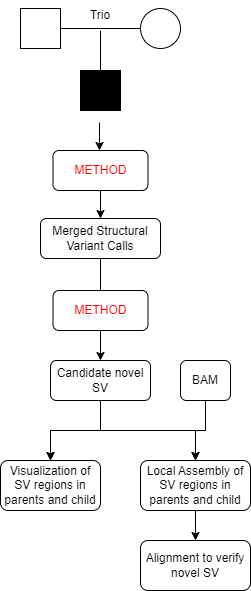

The diagram above was exported from draw.io. Its source (the exported page's mxGraphModel, read from the mxfile embedded in the PNG):
<mxGraphModel dx="552" dy="741" grid="1" gridSize="10" guides="1" tooltips="1" connect="1" arrows="1" fold="1" page="1" pageScale="1" pageWidth="850" pageHeight="1100" math="0" shadow="0">
  <root>
    <mxCell id="0" />
    <mxCell id="1" parent="0" />
    <mxCell id="RfOZ3cXO_JX46yk4kenP-8" style="edgeStyle=orthogonalEdgeStyle;rounded=0;orthogonalLoop=1;jettySize=auto;html=1;exitX=1;exitY=0.5;exitDx=0;exitDy=0;entryX=0;entryY=0.5;entryDx=0;entryDy=0;endArrow=none;endFill=0;" edge="1" parent="1" source="RfOZ3cXO_JX46yk4kenP-2" target="RfOZ3cXO_JX46yk4kenP-3">
      <mxGeometry relative="1" as="geometry" />
    </mxCell>
    <mxCell id="RfOZ3cXO_JX46yk4kenP-2" value="" style="rounded=0;whiteSpace=wrap;html=1;" vertex="1" parent="1">
      <mxGeometry x="120" y="98" width="40" height="40" as="geometry" />
    </mxCell>
    <mxCell id="RfOZ3cXO_JX46yk4kenP-3" value="" style="ellipse;whiteSpace=wrap;html=1;aspect=fixed;" vertex="1" parent="1">
      <mxGeometry x="240" y="98" width="40" height="40" as="geometry" />
    </mxCell>
    <mxCell id="RfOZ3cXO_JX46yk4kenP-7" value="" style="endArrow=none;html=1;rounded=0;exitX=0.5;exitY=0;exitDx=0;exitDy=0;" edge="1" parent="1" source="RfOZ3cXO_JX46yk4kenP-10">
      <mxGeometry width="50" height="50" relative="1" as="geometry">
        <mxPoint x="260" y="370" as="sourcePoint" />
        <mxPoint x="200" y="120" as="targetPoint" />
      </mxGeometry>
    </mxCell>
    <mxCell id="RfOZ3cXO_JX46yk4kenP-10" value="" style="rounded=0;whiteSpace=wrap;html=1;fillColor=#000000;" vertex="1" parent="1">
      <mxGeometry x="180" y="160" width="40" height="40" as="geometry" />
    </mxCell>
    <mxCell id="RfOZ3cXO_JX46yk4kenP-11" value="Trio" style="text;html=1;strokeColor=none;fillColor=none;align=center;verticalAlign=middle;whiteSpace=wrap;rounded=0;" vertex="1" parent="1">
      <mxGeometry x="170" y="90" width="60" height="30" as="geometry" />
    </mxCell>
    <mxCell id="RfOZ3cXO_JX46yk4kenP-13" value="&lt;span style=&quot;color: rgb(0, 0, 0); font-family: Helvetica; font-size: 12px; font-style: normal; font-variant-ligatures: normal; font-variant-caps: normal; font-weight: 400; letter-spacing: normal; orphans: 2; text-align: center; text-indent: 0px; text-transform: none; widows: 2; word-spacing: 0px; -webkit-text-stroke-width: 0px; background-color: rgb(251, 251, 251); text-decoration-thickness: initial; text-decoration-style: initial; text-decoration-color: initial; float: none; display: inline !important;&quot;&gt;Merged Structural Variant Calls&lt;/span&gt;" style="rounded=1;whiteSpace=wrap;html=1;" vertex="1" parent="1">
      <mxGeometry x="140" y="308" width="120" height="40" as="geometry" />
    </mxCell>
    <mxCell id="RfOZ3cXO_JX46yk4kenP-14" style="edgeStyle=orthogonalEdgeStyle;rounded=0;orthogonalLoop=1;jettySize=auto;html=1;exitX=0.5;exitY=1;exitDx=0;exitDy=0;" edge="1" parent="1" source="RfOZ3cXO_JX46yk4kenP-13" target="RfOZ3cXO_JX46yk4kenP-13">
      <mxGeometry relative="1" as="geometry" />
    </mxCell>
    <mxCell id="RfOZ3cXO_JX46yk4kenP-27" style="edgeStyle=orthogonalEdgeStyle;rounded=0;orthogonalLoop=1;jettySize=auto;html=1;exitX=0.5;exitY=1;exitDx=0;exitDy=0;" edge="1" parent="1" source="RfOZ3cXO_JX46yk4kenP-16" target="RfOZ3cXO_JX46yk4kenP-20">
      <mxGeometry relative="1" as="geometry" />
    </mxCell>
    <mxCell id="RfOZ3cXO_JX46yk4kenP-29" style="edgeStyle=orthogonalEdgeStyle;rounded=0;orthogonalLoop=1;jettySize=auto;html=1;entryX=0.5;entryY=0;entryDx=0;entryDy=0;" edge="1" parent="1" source="RfOZ3cXO_JX46yk4kenP-16" target="RfOZ3cXO_JX46yk4kenP-21">
      <mxGeometry relative="1" as="geometry" />
    </mxCell>
    <mxCell id="RfOZ3cXO_JX46yk4kenP-16" value="Candidate novel SV" style="rounded=1;whiteSpace=wrap;html=1;" vertex="1" parent="1">
      <mxGeometry x="150" y="450" width="100" height="40" as="geometry" />
    </mxCell>
    <mxCell id="RfOZ3cXO_JX46yk4kenP-17" value="" style="endArrow=classic;html=1;rounded=0;exitX=0.5;exitY=1;exitDx=0;exitDy=0;" edge="1" parent="1" source="RfOZ3cXO_JX46yk4kenP-13" target="RfOZ3cXO_JX46yk4kenP-16">
      <mxGeometry width="50" height="50" relative="1" as="geometry">
        <mxPoint x="260" y="410" as="sourcePoint" />
        <mxPoint x="310" y="360" as="targetPoint" />
      </mxGeometry>
    </mxCell>
    <mxCell id="RfOZ3cXO_JX46yk4kenP-18" value="" style="endArrow=classic;html=1;rounded=0;entryX=0.5;entryY=0;entryDx=0;entryDy=0;exitX=0.5;exitY=1;exitDx=0;exitDy=0;" edge="1" parent="1" source="RfOZ3cXO_JX46yk4kenP-31" target="RfOZ3cXO_JX46yk4kenP-13">
      <mxGeometry width="50" height="50" relative="1" as="geometry">
        <mxPoint x="200" y="260" as="sourcePoint" />
        <mxPoint x="210" y="390" as="targetPoint" />
      </mxGeometry>
    </mxCell>
    <mxCell id="RfOZ3cXO_JX46yk4kenP-28" style="edgeStyle=orthogonalEdgeStyle;rounded=0;orthogonalLoop=1;jettySize=auto;html=1;entryX=0.5;entryY=0;entryDx=0;entryDy=0;" edge="1" parent="1" source="RfOZ3cXO_JX46yk4kenP-19" target="RfOZ3cXO_JX46yk4kenP-20">
      <mxGeometry relative="1" as="geometry">
        <Array as="points">
          <mxPoint x="305" y="520" />
          <mxPoint x="150" y="520" />
        </Array>
      </mxGeometry>
    </mxCell>
    <mxCell id="RfOZ3cXO_JX46yk4kenP-30" style="edgeStyle=orthogonalEdgeStyle;rounded=0;orthogonalLoop=1;jettySize=auto;html=1;entryX=0.5;entryY=0;entryDx=0;entryDy=0;" edge="1" parent="1" source="RfOZ3cXO_JX46yk4kenP-19" target="RfOZ3cXO_JX46yk4kenP-21">
      <mxGeometry relative="1" as="geometry" />
    </mxCell>
    <mxCell id="RfOZ3cXO_JX46yk4kenP-19" value="BAM" style="rounded=1;whiteSpace=wrap;html=1;" vertex="1" parent="1">
      <mxGeometry x="280" y="450" width="50" height="40" as="geometry" />
    </mxCell>
    <mxCell id="RfOZ3cXO_JX46yk4kenP-20" value="Visualization of SV regions in parents and child" style="rounded=1;whiteSpace=wrap;html=1;" vertex="1" parent="1">
      <mxGeometry x="100" y="550" width="100" height="50" as="geometry" />
    </mxCell>
    <mxCell id="RfOZ3cXO_JX46yk4kenP-21" value="Local Assembly of SV regions in parents and child" style="rounded=1;whiteSpace=wrap;html=1;" vertex="1" parent="1">
      <mxGeometry x="240" y="550" width="110" height="50" as="geometry" />
    </mxCell>
    <mxCell id="RfOZ3cXO_JX46yk4kenP-22" value="Alignment to verify novel SV" style="rounded=1;whiteSpace=wrap;html=1;" vertex="1" parent="1">
      <mxGeometry x="240" y="630" width="110" height="50" as="geometry" />
    </mxCell>
    <mxCell id="RfOZ3cXO_JX46yk4kenP-23" value="" style="endArrow=classic;html=1;rounded=0;exitX=0.5;exitY=1;exitDx=0;exitDy=0;entryX=0.5;entryY=0;entryDx=0;entryDy=0;" edge="1" parent="1" source="RfOZ3cXO_JX46yk4kenP-21" target="RfOZ3cXO_JX46yk4kenP-22">
      <mxGeometry width="50" height="50" relative="1" as="geometry">
        <mxPoint x="210" y="420" as="sourcePoint" />
        <mxPoint x="295" y="630" as="targetPoint" />
      </mxGeometry>
    </mxCell>
    <mxCell id="RfOZ3cXO_JX46yk4kenP-31" value="&lt;font color=&quot;#ff0000&quot;&gt;METHOD&lt;/font&gt;" style="rounded=1;whiteSpace=wrap;html=1;" vertex="1" parent="1">
      <mxGeometry x="152.5" y="240" width="95" height="40" as="geometry" />
    </mxCell>
    <mxCell id="RfOZ3cXO_JX46yk4kenP-34" value="" style="endArrow=classic;html=1;rounded=0;entryX=0.5;entryY=0;entryDx=0;entryDy=0;exitX=0.5;exitY=1;exitDx=0;exitDy=0;" edge="1" parent="1">
      <mxGeometry width="50" height="50" relative="1" as="geometry">
        <mxPoint x="199" y="212" as="sourcePoint" />
        <mxPoint x="199" y="240" as="targetPoint" />
      </mxGeometry>
    </mxCell>
    <mxCell id="RfOZ3cXO_JX46yk4kenP-35" value="&lt;font color=&quot;#ff0000&quot;&gt;METHOD&lt;/font&gt;" style="rounded=1;whiteSpace=wrap;html=1;" vertex="1" parent="1">
      <mxGeometry x="152.5" y="380" width="95" height="40" as="geometry" />
    </mxCell>
  </root>
</mxGraphModel>